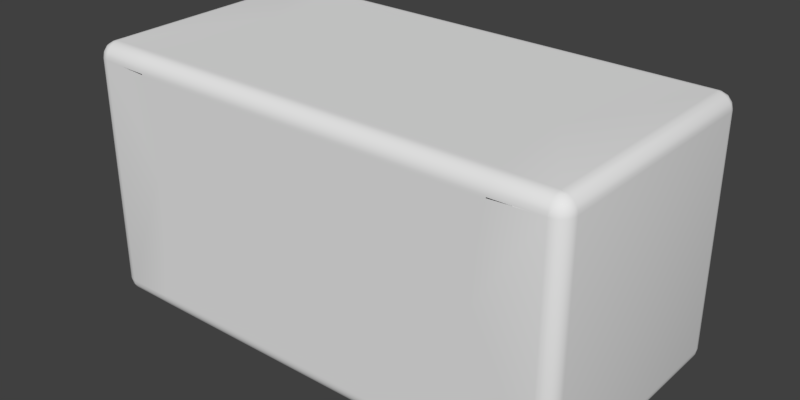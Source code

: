 # Source: capnp_1206.blend  (saved by Blender 2.90.8; exported with 4.5.12 LTS)
import bpy
from mathutils import Matrix  # noqa: F401  (used for matrix-valued properties, if any)

bpy.ops.wm.read_factory_settings(use_empty=True)
scene = bpy.context.scene
scene.name = 'Scene'

# ---- collections
col_collection_1 = bpy.data.collections.new('Collection 1'); scene.collection.children.link(col_collection_1)

# ---- materials (node trees are filled in below, after node groups)
mat_metal = bpy.data.materials.new('Metal')
mat_brown_ceramic = bpy.data.materials.new('Brown Ceramic')

# ---- material node trees

# ---- world
world_world = bpy.data.worlds.new('World'); scene.world = world_world
world_world.color = (0.05088, 0.05088, 0.05088)
world_world.use_sun_shadow = False
world_world.sun_shadow_jitter_overblur = 0.0
world_world.cycles.sampling_method = 'MANUAL'

# ---- meshes
me_component = bpy.data.meshes.new('Component')
me_component.from_pydata([(1.246, -0.8727, 0.07884), (-1.244, -0.875, 0.1), (-1.246, -0.8727, 0.07884), (1.244, -0.875, 0.1), (1.247, -0.866, 0.05864), (-1.247, -0.866, 0.05864), (1.248, -0.8552, 0.04028), (-1.248, -0.8552, 0.04028), (1.248, -0.8407, 0.02462), (-1.248, -0.8407, 0.02462), (1.247, -0.8232, 0.0124), (-1.247, -0.8232, 0.0124), (1.246, -0.8036, 0.004167), (-1.246, -0.8036, 0.004167), (1.245, -0.7894, 0.001046), (-1.245, -0.7894, 0.001046), (1.244, -0.775, 4.657e-10), (-1.244, -0.775, 4.657e-10), (-1.575, -0.875, 0.1), (-1.575, -0.8716, 0.07412), (-1.575, -0.8616, 0.05), (-1.575, -0.8457, 0.02929), (-1.575, -0.825, 0.0134), (-1.575, -0.8009, 0.003407), (-1.575, -0.775, 4.657e-10), (1.575, -0.875, 0.1), (1.575, -0.8716, 0.07412), (1.575, -0.8616, 0.05), (1.575, -0.8457, 0.02929), (1.575, -0.825, 0.0134), (1.575, -0.8009, 0.003407), (1.575, -0.775, 4.657e-10), (1.242, -0.7578, 4.657e-10), (1.244, -0.7693, 4.657e-10), (1.243, -0.7635, 4.657e-10), (1.244, 0.7693, 4.657e-10), (1.243, 0.7635, 4.657e-10), (1.242, 0.7578, 4.657e-10), (1.244, 0.775, 4.657e-10), (-1.242, -0.7578, 4.657e-10), (-1.244, -0.7693, 4.657e-10), (-1.243, -0.7635, 4.657e-10), (1.199, -0.4562, 4.657e-10), (-1.199, -0.4562, 4.657e-10), (1.178, -0.1523, 4.657e-10), (-1.178, -0.1523, 4.657e-10), (1.178, 0.1523, 4.657e-10), (-1.178, 0.1523, 4.657e-10), (1.199, 0.4562, 4.657e-10), (-1.199, 0.4562, 4.657e-10), (-1.242, 0.7578, 4.657e-10), (-1.244, 0.7693, 4.657e-10), (-1.243, 0.7635, 4.657e-10), (-1.244, 0.775, 4.657e-10), (-1.244, -0.875, 1.65), (-1.244, -0.875, 1.644), (-1.242, -0.875, 1.633), (-1.243, -0.875, 1.639), (-1.242, -0.875, 0.1172), (-1.243, -0.875, 0.1115), (-1.244, -0.875, 0.1057), (1.243, -0.875, 1.639), (1.244, -0.875, 1.644), (1.242, -0.875, 1.633), (1.244, -0.875, 1.65), (-1.199, -0.875, 1.331), (1.199, -0.875, 1.331), (-1.178, -0.875, 1.027), (1.178, -0.875, 1.027), (-1.178, -0.875, 0.7227), (1.178, -0.875, 0.7227), (-1.199, -0.875, 0.4188), (1.199, -0.875, 0.4188), (1.242, -0.875, 0.1172), (1.243, -0.875, 0.1115), (1.244, -0.875, 0.1057), (-1.575, -0.875, 1.65), (-1.601, -0.8716, 0.1), (-1.672, -0.775, 0.07412), (-1.672, -0.8009, 0.1), (-1.675, -0.775, 0.1), (-1.593, -0.8656, 0.06173), (-1.625, -0.8616, 0.1), (-1.626, -0.8518, 0.06173), (-1.646, -0.8457, 0.1), (-1.652, -0.8263, 0.06173), (-1.662, -0.825, 0.1), (-1.602, -0.8403, 0.02929), (-1.666, -0.793, 0.06173), (-1.662, -0.775, 0.05), (-1.625, -0.825, 0.02929), (-1.59, -0.8104, 0.007612), (-1.64, -0.8021, 0.02929), (-1.646, -0.775, 0.02929), (-1.625, -0.775, 0.0134), (-1.61, -0.7896, 0.007612), (-1.601, -0.775, 0.003407), (-1.586, -0.7912, 0.001921), (-1.584, -0.7796, 0.0004815), (-1.575, 0.775, 4.657e-10), (1.575, 0.775, 4.657e-10), (1.672, -0.775, 0.07412), (1.675, -0.775, 0.1), (1.672, -0.8009, 0.1), (1.601, -0.8716, 0.1), (1.666, -0.793, 0.06173), (1.662, -0.825, 0.1), (1.662, -0.775, 0.05), (1.652, -0.8263, 0.06173), (1.646, -0.8457, 0.1), (1.626, -0.8518, 0.06173), (1.625, -0.8616, 0.1), (1.64, -0.8021, 0.02929), (1.646, -0.775, 0.02929), (1.625, -0.775, 0.0134), (1.593, -0.8656, 0.06173), (1.625, -0.825, 0.02929), (1.61, -0.7896, 0.007612), (1.601, -0.775, 0.003407), (1.602, -0.8403, 0.02929), (1.59, -0.8104, 0.007612), (1.586, -0.7912, 0.001921), (1.584, -0.7796, 0.0004815), (1.575, -0.875, 1.65), (-1.246, 0.8727, 0.07884), (1.244, 0.875, 0.1), (1.246, 0.8727, 0.07884), (-1.244, 0.875, 0.1), (-1.247, 0.866, 0.05865), (1.247, 0.866, 0.05864), (-1.248, 0.8552, 0.04028), (1.248, 0.8552, 0.04028), (-1.248, 0.8407, 0.02462), (1.248, 0.8407, 0.02462), (-1.247, 0.8232, 0.0124), (1.247, 0.8232, 0.0124), (-1.246, 0.8036, 0.004171), (1.246, 0.8036, 0.004167), (-1.245, 0.7894, 0.001047), (1.245, 0.7894, 0.001046), (-1.246, -0.8727, 1.671), (1.246, -0.8727, 1.671), (1.247, -0.866, 1.691), (-1.247, -0.866, 1.691), (1.248, -0.8552, 1.71), (-1.248, -0.8552, 1.71), (1.248, -0.8407, 1.725), (-1.248, -0.8407, 1.725), (-1.247, -0.8232, 1.738), (1.247, -0.8232, 1.738), (-1.246, -0.8036, 1.746), (1.246, -0.8036, 1.746), (-1.245, -0.7894, 1.749), (1.245, -0.7894, 1.749), (-1.244, -0.775, 1.75), (1.244, -0.775, 1.75), (-1.575, -0.8716, 1.676), (-1.575, -0.8616, 1.7), (-1.575, -0.8457, 1.721), (-1.575, -0.825, 1.737), (-1.575, -0.8009, 1.747), (-1.575, -0.775, 1.75), (-1.601, -0.8716, 1.65), (-1.625, -0.8616, 1.65), (-1.646, -0.8457, 1.65), (-1.662, -0.825, 1.65), (-1.672, -0.8009, 1.65), (-1.675, -0.775, 1.65), (-1.675, 0.775, 0.1), (-1.672, 0.775, 0.07412), (-1.662, 0.775, 0.05), (-1.646, 0.775, 0.02929), (-1.625, 0.775, 0.0134), (-1.601, 0.775, 0.003407), (-1.575, 0.875, 0.1), (-1.575, 0.8716, 0.07412), (-1.575, 0.8616, 0.05), (-1.575, 0.8457, 0.02929), (-1.575, 0.825, 0.0134), (-1.575, 0.8009, 0.003407), (1.575, 0.875, 0.1), (1.575, 0.8716, 0.07412), (1.575, 0.8616, 0.05), (1.575, 0.8457, 0.02929), (1.575, 0.825, 0.0134), (1.575, 0.8009, 0.003407), (1.601, 0.775, 0.003407), (1.625, 0.775, 0.0134), (1.646, 0.775, 0.02929), (1.662, 0.775, 0.05), (1.672, 0.775, 0.07412), (1.675, 0.775, 0.1), (1.601, -0.8716, 1.65), (1.625, -0.8616, 1.65), (1.646, -0.8457, 1.65), (1.662, -0.825, 1.65), (1.672, -0.8009, 1.65), (1.675, -0.775, 1.65), (1.575, -0.8716, 1.676), (1.575, -0.8616, 1.7), (1.575, -0.8457, 1.721), (1.575, -0.825, 1.737), (1.575, -0.8009, 1.747), (1.575, -0.775, 1.75), (-1.242, 0.875, 1.633), (-1.244, 0.875, 1.644), (-1.244, 0.875, 1.65), (-1.243, 0.875, 1.639), (-1.244, 0.875, 0.1057), (-1.243, 0.875, 0.1115), (-1.242, 0.875, 0.1172), (1.244, 0.875, 1.65), (1.242, 0.875, 1.633), (1.244, 0.875, 1.644), (1.243, 0.875, 1.639), (1.199, 0.875, 1.331), (-1.199, 0.875, 1.331), (1.178, 0.875, 1.027), (-1.178, 0.875, 1.027), (1.178, 0.875, 0.7227), (-1.178, 0.875, 0.7227), (1.199, 0.875, 0.4188), (-1.199, 0.875, 0.4188), (1.242, 0.875, 0.1172), (1.244, 0.875, 0.1057), (1.243, 0.875, 0.1115), (-1.242, -0.7578, 1.75), (-1.244, -0.7693, 1.75), (-1.243, -0.7635, 1.75), (-1.244, 0.7693, 1.75), (-1.243, 0.7635, 1.75), (-1.242, 0.7578, 1.75), (-1.244, 0.775, 1.75), (1.242, -0.7578, 1.75), (1.244, -0.7693, 1.75), (1.243, -0.7635, 1.75), (1.199, -0.4562, 1.75), (-1.199, -0.4562, 1.75), (1.178, -0.1523, 1.75), (-1.178, -0.1523, 1.75), (1.178, 0.1523, 1.75), (-1.178, 0.1523, 1.75), (1.199, 0.4562, 1.75), (-1.199, 0.4562, 1.75), (1.242, 0.7578, 1.75), (1.244, 0.7693, 1.75), (1.243, 0.7635, 1.75), (1.244, 0.775, 1.75), (-1.575, 0.775, 1.75), (-1.672, -0.775, 1.676), (-1.666, -0.793, 1.688), (-1.662, -0.775, 1.7), (-1.652, -0.8263, 1.688), (-1.626, -0.8518, 1.688), (-1.64, -0.8021, 1.721), (-1.646, -0.775, 1.721), (-1.625, -0.775, 1.737), (-1.593, -0.8656, 1.688), (-1.625, -0.825, 1.721), (-1.61, -0.7896, 1.742), (-1.601, -0.775, 1.747), (-1.602, -0.8403, 1.721), (-1.59, -0.8104, 1.742), (-1.586, -0.7912, 1.748), (-1.584, -0.7796, 1.75), (-1.675, 0.775, 1.65), (-1.672, 0.8009, 0.1), (-1.601, 0.8716, 0.1), (-1.666, 0.793, 0.06173), (-1.652, 0.8263, 0.06173), (-1.662, 0.825, 0.1), (-1.646, 0.8457, 0.1), (-1.626, 0.8518, 0.06173), (-1.625, 0.8616, 0.1), (-1.64, 0.8021, 0.02929), (-1.593, 0.8656, 0.06173), (-1.625, 0.825, 0.02929), (-1.61, 0.7896, 0.007612), (-1.602, 0.8403, 0.02929), (-1.59, 0.8104, 0.007612), (-1.591, 0.7858, 0.001921), (-1.58, 0.7836, 0.0004815), (-1.575, 0.875, 1.65), (1.575, 0.875, 1.65), (1.601, 0.8716, 0.1), (1.672, 0.8009, 0.1), (1.593, 0.8656, 0.06173), (1.625, 0.8616, 0.1), (1.626, 0.8518, 0.06173), (1.646, 0.8457, 0.1), (1.652, 0.8263, 0.06173), (1.662, 0.825, 0.1), (1.602, 0.8403, 0.02929), (1.666, 0.793, 0.06173), (1.625, 0.825, 0.02929), (1.59, 0.8104, 0.007612), (1.64, 0.8021, 0.02929), (1.61, 0.7896, 0.007612), (1.591, 0.7858, 0.001921), (1.58, 0.7836, 0.0004815), (1.675, 0.775, 1.65), (1.672, -0.775, 1.676), (1.593, -0.8656, 1.688), (1.626, -0.8518, 1.688), (1.652, -0.8263, 1.688), (1.602, -0.8403, 1.721), (1.666, -0.793, 1.688), (1.662, -0.775, 1.7), (1.625, -0.825, 1.721), (1.59, -0.8104, 1.742), (1.64, -0.8021, 1.721), (1.646, -0.775, 1.721), (1.625, -0.775, 1.737), (1.61, -0.7896, 1.742), (1.601, -0.775, 1.747), (1.586, -0.7912, 1.748), (1.584, -0.7796, 1.75), (1.575, 0.775, 1.75), (-1.246, 0.8727, 1.671), (1.246, 0.8727, 1.671), (-1.247, 0.866, 1.691), (1.247, 0.866, 1.691), (-1.248, 0.8552, 1.71), (1.248, 0.8552, 1.71), (-1.248, 0.8407, 1.725), (1.248, 0.8407, 1.725), (-1.247, 0.8232, 1.738), (1.247, 0.8232, 1.738), (-1.246, 0.8036, 1.746), (1.246, 0.8036, 1.746), (-1.245, 0.7894, 1.749), (1.245, 0.7894, 1.749), (-1.575, 0.8716, 1.676), (-1.575, 0.8616, 1.7), (-1.575, 0.8457, 1.721), (-1.575, 0.825, 1.737), (-1.575, 0.8009, 1.747), (-1.601, 0.775, 1.747), (-1.625, 0.775, 1.737), (-1.646, 0.775, 1.721), (-1.662, 0.775, 1.7), (-1.672, 0.775, 1.676), (-1.601, 0.8716, 1.65), (-1.625, 0.8616, 1.65), (-1.646, 0.8457, 1.65), (-1.662, 0.825, 1.65), (-1.672, 0.8009, 1.65), (1.575, 0.8716, 1.676), (1.575, 0.8616, 1.7), (1.575, 0.8457, 1.721), (1.575, 0.825, 1.737), (1.575, 0.8009, 1.747), (1.601, 0.8716, 1.65), (1.625, 0.8616, 1.65), (1.646, 0.8457, 1.65), (1.662, 0.825, 1.65), (1.672, 0.8009, 1.65), (1.672, 0.775, 1.676), (1.662, 0.775, 1.7), (1.646, 0.775, 1.721), (1.625, 0.775, 1.737), (1.601, 0.775, 1.747), (-1.593, 0.8656, 1.688), (-1.626, 0.8518, 1.688), (-1.652, 0.8263, 1.688), (-1.602, 0.8403, 1.721), (-1.666, 0.793, 1.688), (-1.625, 0.825, 1.721), (-1.59, 0.8104, 1.742), (-1.64, 0.8021, 1.721), (-1.61, 0.7896, 1.742), (-1.586, 0.7912, 1.748), (-1.584, 0.7796, 1.75), (1.666, 0.793, 1.688), (1.652, 0.8263, 1.688), (1.626, 0.8518, 1.688), (1.64, 0.8021, 1.721), (1.593, 0.8656, 1.688), (1.625, 0.825, 1.721), (1.61, 0.7896, 1.742), (1.602, 0.8403, 1.721), (1.59, 0.8104, 1.742), (1.586, 0.7912, 1.748), (1.584, 0.7796, 1.75)], [], [(124, 127, 125, 126), (321, 319, 318, 320), (130, 128, 129, 131), (147, 145, 144, 146), (148, 147, 146, 149), (136, 134, 135, 137), (331, 329, 328, 330), (53, 138, 139, 38), (282, 332, 318, 206), (176, 175, 124, 128), (349, 348, 323, 325), (7, 5, 20), (326, 324, 334, 335), (137, 135, 184, 185), (161, 160, 150, 152), (17, 15, 24), (152, 150, 151, 153), (129, 126, 181, 182), (27, 4, 6), (133, 131, 182, 183), (350, 349, 325, 327), (179, 178, 134, 136), (153, 151, 202, 203), (31, 14, 16), (32, 33, 16), (32, 34, 33), (35, 36, 37), (38, 35, 37), (39, 17, 40), (39, 40, 41), (222, 221, 223, 210), (37, 50, 53, 38), (216, 215, 217, 218), (311, 307, 358, 359), (241, 240, 242, 243), (243, 242, 244, 231), (51, 50, 52), (212, 204, 206, 211), (53, 50, 51), (54, 55, 56), (55, 57, 56), (58, 59, 60), (58, 60, 1), (61, 62, 63), (62, 64, 63), (72, 71, 58, 73), (50, 37, 48, 49), (220, 219, 221, 222), (118, 31, 100, 186), (45, 44, 42, 43), (43, 42, 32, 39), (74, 73, 75), (233, 226, 154, 155), (75, 73, 3), (54, 76, 55), (55, 76, 57), (57, 76, 56), (56, 76, 65), (65, 76, 67), (69, 67, 18), (67, 76, 18), (69, 18, 71), (71, 18, 58), (58, 18, 59), (59, 18, 60), (60, 18, 1), (362, 332, 282, 342), (92, 88, 89, 93), (81, 20, 19), (275, 272, 273, 267), (272, 269, 271, 273), (85, 84, 86), (252, 250, 166, 165), (87, 22, 21), (119, 115, 27, 28), (261, 258, 253, 257), (88, 78, 89), (380, 378, 374, 375), (91, 23, 22), (292, 294, 295, 184), (92, 93, 94), (296, 293, 189, 188), (92, 85, 88), (95, 94, 96), (95, 92, 94), (120, 117, 112, 116), (97, 24, 23), (97, 23, 91), (97, 91, 95), (98, 96, 24), (98, 24, 97), (117, 121, 122, 118), (24, 40, 17), (24, 41, 40), (24, 39, 41), (24, 43, 39), (45, 43, 24), (47, 45, 24), (99, 52, 50), (99, 51, 52), (99, 53, 51), (99, 49, 47), (99, 50, 49), (99, 47, 24), (33, 31, 16), (34, 31, 33), (32, 31, 34), (42, 31, 32), (44, 31, 42), (100, 44, 46), (100, 31, 44), (48, 100, 46), (37, 100, 48), (36, 100, 37), (35, 100, 36), (38, 100, 35), (302, 198, 123, 192), (377, 352, 283, 347), (293, 290, 291, 285), (105, 107, 101), (108, 106, 109), (253, 252, 164, 163), (377, 375, 353, 352), (170, 268, 274, 171), (112, 114, 113), (112, 105, 108), (115, 26, 27), (367, 365, 362, 363), (117, 118, 114), (117, 114, 112), (306, 196, 197, 301), (119, 28, 29), (278, 275, 176, 177), (378, 376, 373, 374), (120, 29, 30), (87, 90, 91, 22), (121, 30, 31), (121, 120, 30), (121, 117, 120), (122, 31, 118), (122, 121, 31), (281, 280, 279, 179), (61, 63, 123), (62, 61, 123), (64, 62, 123), (63, 66, 123), (123, 66, 68), (75, 3, 25), (74, 75, 25), (73, 74, 25), (72, 73, 25), (70, 72, 25), (68, 70, 25), (123, 68, 25), (247, 331, 330, 232), (156, 76, 54, 140), (178, 177, 132, 134), (327, 325, 324, 326), (160, 159, 148, 150), (4, 0, 2, 5), (49, 48, 46, 47), (142, 141, 198, 199), (319, 211, 206, 318), (128, 124, 126, 129), (323, 321, 320, 322), (132, 130, 131, 133), (134, 132, 133, 135), (12, 10, 11, 13), (14, 12, 13, 15), (16, 14, 15, 17), (18, 19, 2, 1), (5, 2, 19, 20), (157, 143, 145), (324, 322, 333, 334), (149, 146, 200, 201), (351, 350, 327, 329), (330, 328, 336, 248), (161, 152, 154), (312, 311, 359, 360), (174, 267, 342, 282), (287, 284, 352, 353), (101, 107, 189, 190), (102, 101, 190, 191), (291, 289, 354, 355), (196, 195, 106, 103), (197, 102, 191, 300), (68, 67, 69, 70), (80, 167, 265, 168), (255, 256, 338, 339), (167, 249, 341, 265), (180, 181, 126, 125), (288, 286, 284, 287), (176, 128, 130), (146, 144, 199, 200), (135, 133, 183, 184), (145, 143, 142, 144), (64, 141, 140, 54), (99, 138, 53), (26, 25, 3, 0), (320, 318, 332, 333), (139, 137, 185, 100), (131, 129, 182), (29, 28, 8, 10), (30, 29, 10, 12), (31, 30, 12, 14), (38, 139, 100), (256, 260, 337, 338), (345, 344, 271, 270), (197, 196, 103, 102), (191, 285, 356, 300), (284, 180, 283, 352), (251, 255, 339, 340), (301, 197, 300, 357), (93, 89, 170, 171), (94, 93, 171, 172), (114, 118, 186, 187), (346, 345, 270, 266), (289, 287, 353, 354), (175, 174, 127, 124), (348, 347, 319, 321), (158, 157, 145, 147), (144, 142, 199), (329, 327, 326, 328), (328, 326, 335, 336), (15, 13, 23, 24), (155, 153, 203), (204, 205, 206), (204, 207, 205), (208, 209, 210), (127, 208, 210), (54, 56, 63, 64), (212, 213, 214), (212, 211, 213), (226, 233, 236, 237), (177, 176, 130, 132), (344, 343, 273, 271), (237, 236, 238, 239), (204, 212, 215, 216), (224, 223, 225), (73, 58, 1, 3), (125, 223, 224), (226, 227, 154), (226, 228, 227), (229, 230, 231), (232, 229, 231), (231, 244, 247, 232), (233, 155, 234), (233, 234, 235), (63, 56, 65, 66), (70, 69, 71, 72), (82, 77, 162, 163), (66, 65, 67, 68), (98, 97, 95, 96), (245, 244, 246), (39, 32, 16, 17), (247, 244, 245), (227, 161, 154), (228, 161, 227), (226, 161, 228), (237, 161, 226), (239, 161, 237), (241, 161, 239), (248, 161, 241), (243, 248, 241), (231, 248, 243), (230, 248, 231), (229, 248, 230), (232, 248, 229), (366, 346, 265, 341), (268, 169, 168, 266), (250, 251, 249), (366, 364, 345, 346), (252, 165, 164), (364, 363, 343, 344), (358, 373, 376, 359), (254, 256, 255), (254, 250, 252), (306, 304, 195, 196), (257, 156, 157), (296, 294, 288, 290), (259, 260, 256), (369, 338, 370, 367), (261, 158, 159), (381, 378, 380, 350), (110, 115, 119, 116), (262, 159, 160), (313, 309, 305, 308), (262, 261, 159), (263, 160, 161), (263, 259, 262), (263, 262, 160), (264, 161, 260), (372, 371, 370, 337), (264, 263, 161), (307, 301, 357, 358), (250, 249, 167, 166), (81, 19, 18, 77), (268, 170, 169), (88, 85, 86, 79), (269, 270, 271), (110, 108, 109, 111), (108, 105, 103, 106), (274, 172, 171), (182, 286, 292, 183), (275, 175, 176), (92, 90, 83, 85), (277, 173, 172), (290, 288, 287, 289), (278, 177, 178), (251, 250, 254, 255), (278, 272, 275), (279, 178, 179), (90, 92, 95, 91), (279, 278, 178), (280, 99, 173), (280, 173, 277), (280, 277, 279), (281, 179, 99), (259, 263, 264, 260), (281, 99, 280), (205, 282, 206), (207, 282, 205), (204, 282, 207), (216, 282, 204), (218, 282, 216), (174, 218, 220), (174, 282, 218), (222, 174, 220), (210, 174, 222), (209, 174, 210), (208, 174, 209), (127, 174, 208), (283, 215, 212), (283, 212, 214), (283, 214, 213), (283, 213, 211), (217, 215, 283), (180, 125, 224), (180, 224, 225), (180, 225, 223), (180, 223, 221), (180, 221, 219), (180, 219, 217), (180, 217, 283), (115, 104, 25, 26), (105, 101, 102, 103), (286, 182, 181), (115, 110, 111, 104), (85, 83, 82, 84), (290, 289, 291), (363, 362, 342, 343), (292, 184, 183), (20, 81, 87, 21), (90, 87, 81, 83), (293, 190, 189), (310, 308, 303, 304), (295, 185, 184), (310, 312, 313, 308), (296, 188, 187), (107, 105, 112, 113), (296, 290, 293), (297, 187, 186), (297, 296, 187), (381, 379, 376, 378), (298, 186, 100), (298, 297, 186), (298, 295, 297), (299, 100, 185), (297, 295, 294, 296), (299, 298, 100), (193, 192, 104, 111), (286, 181, 180, 284), (373, 357, 300, 356), (302, 199, 198), (83, 81, 77, 82), (369, 367, 363, 364), (304, 194, 195), (374, 373, 356, 355), (305, 201, 200), (380, 377, 348, 349), (294, 292, 286, 288), (306, 301, 307), (278, 276, 269, 272), (309, 202, 201), (309, 201, 305), (370, 368, 365, 367), (310, 311, 312), (369, 366, 340, 339), (310, 304, 306), (313, 312, 314), (259, 256, 254, 258), (315, 203, 202), (315, 202, 309), (315, 309, 313), (316, 314, 203), (379, 382, 383, 361), (316, 203, 315), (203, 234, 155), (203, 235, 234), (203, 233, 235), (203, 236, 233), (238, 236, 203), (317, 246, 244), (317, 245, 246), (317, 247, 245), (317, 240, 238), (317, 242, 240), (317, 244, 242), (317, 238, 203), (0, 3, 1, 2), (143, 140, 141, 142), (6, 4, 5, 7), (8, 6, 7, 9), (10, 8, 9, 11), (150, 148, 149, 151), (138, 136, 137, 139), (154, 152, 153, 155), (347, 283, 211, 319), (157, 156, 140, 143), (9, 7, 20, 21), (322, 320, 333), (159, 158, 147, 148), (13, 11, 22, 23), (317, 351, 329, 331), (232, 330, 248), (80, 79, 166, 167), (218, 217, 219, 220), (249, 251, 340, 341), (343, 342, 267, 273), (24, 96, 173, 99), (47, 46, 44, 45), (285, 291, 355, 356), (96, 94, 172, 173), (194, 193, 111, 109), (239, 238, 240, 241), (77, 18, 76, 162), (79, 86, 165, 166), (123, 198, 141, 64), (27, 26, 0, 4), (348, 321, 323), (28, 27, 6, 8), (11, 9, 21, 22), (151, 149, 201, 202), (99, 179, 136, 138), (317, 331, 247), (325, 323, 322, 324), (25, 104, 192, 123), (86, 84, 164, 165), (107, 113, 188, 189), (195, 194, 109, 106), (260, 161, 248, 337), (314, 312, 360, 361), (168, 169, 78, 80), (84, 82, 163, 164), (265, 346, 266, 168), (89, 78, 169, 170), (113, 114, 187, 188), (257, 162, 76, 156), (88, 79, 80, 78), (362, 333, 332), (257, 253, 163, 162), (375, 374, 354, 353), (364, 344, 345), (365, 335, 334), (261, 257, 157, 158), (308, 305, 302, 303), (210, 223, 125, 127), (366, 341, 340), (252, 253, 258, 254), (368, 336, 335), (368, 335, 365), (276, 278, 279, 277), (369, 339, 338), (199, 302, 305, 200), (369, 364, 366), (370, 338, 337), (274, 276, 277, 172), (371, 248, 336), (371, 336, 368), (371, 368, 370), (372, 337, 248), (372, 248, 371), (316, 315, 313, 314), (293, 285, 191, 190), (275, 267, 174, 175), (269, 268, 266, 270), (373, 358, 357), (374, 355, 354), (304, 303, 193, 194), (303, 302, 192, 193), (376, 360, 359), (310, 306, 307, 311), (276, 274, 268, 269), (377, 347, 348), (108, 110, 116, 112), (379, 361, 360), (379, 360, 376), (258, 261, 262, 259), (380, 349, 350), (333, 362, 365, 334), (380, 375, 377), (381, 350, 351), (120, 116, 119, 29), (382, 351, 317), (382, 381, 351), (382, 379, 381), (383, 317, 361), (295, 298, 299, 185), (383, 382, 317), (203, 314, 361, 317)])
me_component.polygons.foreach_set('use_smooth', [True] * 510)
me_component.polygons.foreach_set('material_index', [1, 1, 1, 1, 1, 1, 1, 1, 0, 0, 0, 0, 0, 0, 0, 0, 1, 0, 0, 0, 0, 0, 0, 0, 0, 0, 0, 0, 0, 0, 1, 1, 1, 0, 1, 1, 0, 1, 0, 0, 0, 0, 0, 0, 0, 1, 1, 1, 0, 1, 1, 0, 1, 0, 0, 0, 0, 0, 0, 0, 0, 0, 0, 0, 0, 0, 0, 0, 0, 0, 0, 0, 0, 0, 0, 0, 0, 0, 0, 0, 0, 0, 0, 0, 0, 0, 0, 0, 0, 0, 0, 0, 0, 0, 0, 0, 0, 0, 0, 0, 0, 0, 0, 0, 0, 0, 0, 0, 0, 0, 0, 0, 0, 0, 0, 0, 0, 0, 0, 0, 0, 0, 0, 0, 0, 0, 0, 0, 0, 0, 0, 0, 0, 0, 0, 0, 0, 0, 0, 0, 0, 0, 0, 0, 0, 0, 0, 0, 0, 0, 0, 0, 0, 0, 1, 0, 0, 1, 0, 1, 1, 0, 1, 1, 1, 1, 1, 1, 1, 1, 0, 0, 0, 0, 0, 0, 0, 0, 0, 0, 0, 0, 0, 0, 0, 0, 1, 0, 0, 0, 0, 0, 0, 0, 0, 1, 1, 0, 0, 0, 0, 0, 0, 0, 0, 0, 0, 0, 0, 0, 0, 0, 0, 0, 0, 0, 0, 0, 0, 0, 0, 0, 1, 0, 0, 0, 0, 0, 0, 0, 1, 0, 0, 1, 0, 0, 1, 1, 0, 1, 0, 0, 0, 0, 0, 1, 0, 0, 1, 1, 0, 1, 0, 0, 1, 0, 0, 0, 0, 0, 0, 0, 0, 0, 0, 0, 0, 0, 0, 0, 0, 0, 0, 0, 0, 0, 0, 0, 0, 0, 0, 0, 0, 0, 0, 0, 0, 0, 0, 0, 0, 0, 0, 0, 0, 0, 0, 0, 0, 0, 0, 0, 0, 0, 0, 0, 0, 0, 0, 0, 0, 0, 0, 0, 0, 0, 0, 0, 0, 0, 0, 0, 0, 0, 0, 0, 0, 0, 0, 0, 0, 0, 0, 0, 0, 0, 0, 0, 0, 0, 0, 0, 0, 0, 0, 0, 0, 0, 0, 0, 0, 0, 0, 0, 0, 0, 0, 0, 0, 0, 0, 0, 0, 0, 0, 0, 0, 0, 0, 0, 0, 0, 0, 0, 0, 0, 0, 0, 0, 0, 0, 0, 0, 0, 0, 0, 0, 0, 0, 0, 0, 0, 0, 0, 0, 0, 0, 0, 0, 0, 0, 0, 0, 0, 0, 0, 0, 0, 0, 1, 1, 1, 1, 1, 1, 1, 1, 0, 0, 0, 0, 0, 0, 0, 0, 0, 1, 0, 0, 0, 1, 0, 0, 0, 1, 0, 0, 0, 0, 0, 0, 0, 0, 0, 0, 1, 0, 0, 0, 0, 0, 0, 0, 0, 0, 0, 0, 0, 0, 0, 0, 0, 0, 0, 0, 0, 1, 0, 0, 0, 0, 0, 0, 0, 0, 0, 0, 0, 0, 0, 0, 0, 0, 0, 0, 0, 0, 0, 0, 0, 0, 0, 0, 0, 0, 0, 0, 0, 0, 0, 0, 0, 0, 0, 0, 0, 0, 0, 0, 0])
me_component.materials.append(mat_metal)
me_component.materials.append(mat_brown_ceramic)
me_component.use_remesh_preserve_volume = False
me_component.use_remesh_preserve_attributes = False
me_component.use_mirror_vertex_groups = False
me_component.update()

# ---- objects
ob_component = bpy.data.objects.new('Component', me_component)

# ---- transforms, parenting, visibility, modifiers, constraints
ob_component.location = (0.0, 0.0, 0.0)
ob_component.lineart.crease_threshold = 0.0

# ---- collection membership
col_collection_1.objects.link(ob_component)

# ---- scene / render settings (as saved in the file)
scene.frame_start = 1; scene.frame_end = 250; scene.frame_set(0)
scene.render.engine = 'CYCLES'
scene.render.resolution_x = 4000
scene.render.resolution_y = 2000
scene.render.dither_intensity = 0.0
scene.cycles.use_denoising = False
scene.cycles.samples = 128
scene.cycles.sampling_pattern = 'TABULATED_SOBOL'
scene.cycles.light_sampling_threshold = 0.0
scene.cycles.use_adaptive_sampling = False
scene.cycles.use_light_tree = False
scene.cycles.blur_glossy = 0.0
scene.cycles.sample_clamp_indirect = 0.0
scene.view_settings.view_transform = 'Standard'
bpy.context.view_layer.update()

# ---- added for rendering (the .blend has no active camera and no usable light): camera, sun
cam_auto = bpy.data.cameras.new('AutoCamera')
cam_auto.lens = 50.0
cam_auto.sensor_width = 36.0
cam_auto.clip_end = 1000.0
ob_auto_camera = bpy.data.objects.new('AutoCamera', cam_auto)
scene.collection.objects.link(ob_auto_camera)
ob_auto_camera.location = (3.85359, -4.62431, 3.95787)
ob_auto_camera.rotation_euler = (1.09748, -7.21219e-08, 0.694738)
scene.camera = ob_auto_camera
light_auto_sun = bpy.data.lights.new('AutoSun', 'SUN')
light_auto_sun.energy = 3.0
light_auto_sun.angle = 0.0523599
ob_auto_sun = bpy.data.objects.new('AutoSun', light_auto_sun)
scene.collection.objects.link(ob_auto_sun)
ob_auto_sun.rotation_euler = (0.872665, 0.174533, 0.523599)
bpy.context.view_layer.update()
